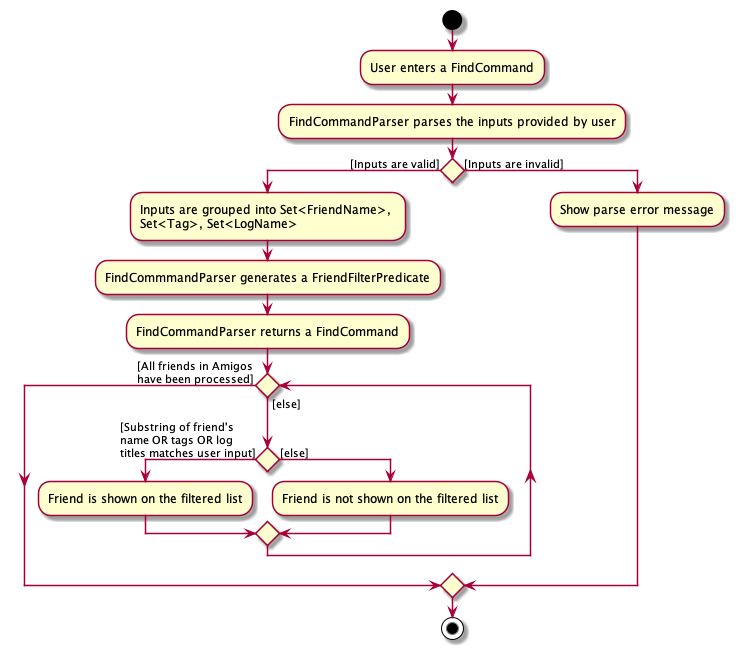

The diagram above was rendered by PlantUML. Its source (embedded in the PNG):
@startuml
'https://plantuml.com/activity-diagram-beta

start
:User enters a FindCommand;
:FindCommandParser parses the inputs provided by user;
if () then ([Inputs are valid])
    :Inputs are grouped into Set<FriendName>, \nSet<Tag>, Set<LogName>;
    :FindCommmandParser generates a FriendFilterPredicate;
    :FindCommandParser returns a FindCommand;
    while () is ([else])

     if () then ([Substring of friend's \nname OR tags OR log \ntitles matches user input])
     :Friend is shown on the filtered list;

     else ([else])
     :Friend is not shown on the filtered list;

     endif

     endwhile ([All friends in Amigos \nhave been processed])

else ([Inputs are invalid])
    :Show parse error message;
endif
stop

@enduml